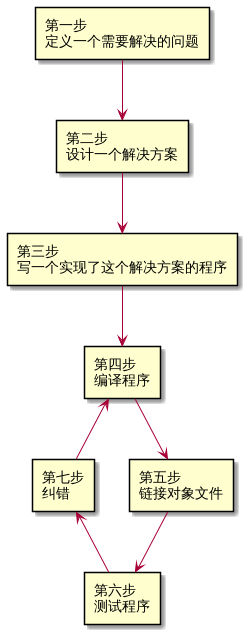

The diagram above was rendered by PlantUML. Its source (embedded in the PNG):
@startuml Development

rectangle "第一步\n定义一个需要解决的问题" as s1
rectangle "第二步\n设计一个解决方案" as s2
rectangle "第三步\n写一个实现了这个解决方案的程序" as s3
rectangle "第四步\n编译程序" as s4
rectangle "第五步\n链接对象文件" as s5
rectangle "第六步\n测试程序" as s6
rectangle "第七步\n纠错" as s7

s1 --> s2
s2 --> s3
s3 --> s4
s4 --> s5
s5 --> s6
s7 <- s6
s4 <- s7

@enduml